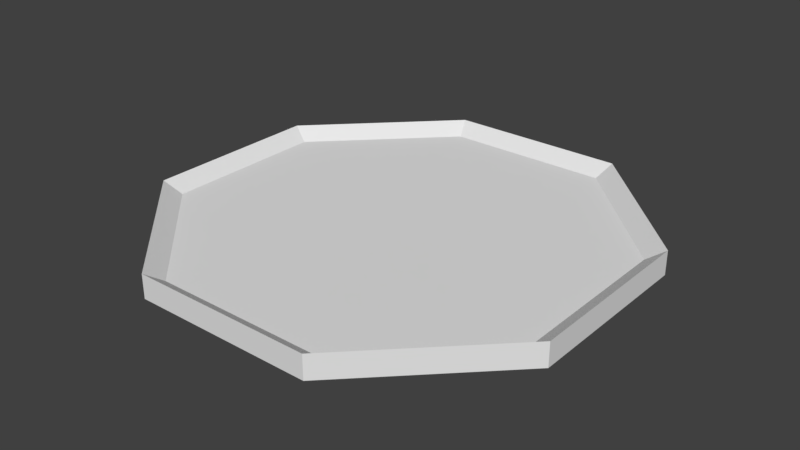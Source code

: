 # Source: Portal_2x2x1.blend  (saved by Blender 2.79.0; exported with 4.5.12 LTS)
import bpy
from mathutils import Matrix  # noqa: F401  (used for matrix-valued properties, if any)

bpy.ops.wm.read_factory_settings(use_empty=True)
scene = bpy.context.scene
scene.name = 'Scene'

# ---- collections
col_collection_1 = bpy.data.collections.new('Collection 1'); scene.collection.children.link(col_collection_1)

# ---- world
world_world = bpy.data.worlds.new('World'); scene.world = world_world
world_world.color = (0.05088, 0.05088, 0.05088)
world_world.use_sun_shadow = False
world_world.sun_shadow_jitter_overblur = 0.0
world_world.cycles.sampling_method = 'MANUAL'

# ---- meshes
me_portal_2x2x1_a = bpy.data.meshes.new('Portal_2x2x1_A')
me_portal_2x2x1_a.from_pydata([(-0.3827, 0.9239, 0.0), (0.3827, 0.9239, 0.0), (0.9239, 0.3827, 0.0), (0.9239, -0.3827, 0.0), (0.3827, -0.9239, 0.0), (-0.3827, -0.9239, 0.0), (-0.9239, -0.3827, 0.0), (-0.9239, 0.3827, 0.0), (0.3827, 0.9239, 0.1), (-0.3827, 0.9239, 0.1), (0.9239, 0.3827, 0.1), (0.9239, -0.3827, 0.1), (0.3827, -0.9239, 0.1), (-0.3827, -0.9239, 0.1), (-0.9239, -0.3827, 0.1), (-0.9239, 0.3827, 0.1), (-0.3518, 0.7709, 0.05), (-0.2964, 0.7939, 0.05), (-0.3524, 0.8507, 0.05), (0.3518, 0.7709, 0.05), (0.3524, 0.8507, 0.05), (0.2964, 0.7939, 0.05), (0.7939, 0.2964, 0.05), (0.8507, 0.3524, 0.05), (0.7709, 0.3518, 0.05), (0.7709, -0.3518, 0.05), (0.8507, -0.3524, 0.05), (0.7939, -0.2964, 0.05), (0.2964, -0.7939, 0.05), (0.3524, -0.8507, 0.05), (0.3518, -0.7709, 0.05), (-0.3518, -0.7709, 0.05), (-0.3524, -0.8507, 0.05), (-0.2964, -0.7939, 0.05), (-0.7939, -0.2964, 0.05), (-0.8507, -0.3524, 0.05), (-0.7709, -0.3518, 0.05), (-0.7709, 0.3518, 0.05), (-0.8507, 0.3524, 0.05), (-0.7939, 0.2964, 0.05), (-0.07839, -7.451e-09, 0.05), (-0.05543, -0.05543, 0.05), (-5.588e-09, -0.07839, 0.05), (0.05543, -0.05543, 0.05), (0.07839, 0.0, 0.05), (0.05543, 0.05543, 0.05), (-5.588e-09, 0.07839, 0.05), (-0.05543, 0.05543, 0.05)], [], [(0, 9, 8, 1), (1, 8, 10, 2), (2, 10, 11, 3), (3, 11, 12, 4), (4, 12, 13, 5), (5, 13, 14, 6), (32, 35, 14, 13), (6, 14, 15, 7), (7, 15, 9, 0), (0, 1, 2, 3, 4, 5, 6, 7), (35, 38, 15, 14), (38, 18, 9, 15), (18, 20, 8, 9), (20, 23, 10, 8), (23, 26, 11, 10), (26, 29, 12, 11), (29, 32, 13, 12), (37, 47, 16), (22, 44, 27), (25, 43, 30), (28, 42, 33), (31, 41, 36), (34, 40, 39), (19, 45, 24), (16, 17, 18), (19, 20, 21), (22, 23, 24), (25, 26, 27), (28, 29, 30), (31, 32, 33), (34, 35, 36), (37, 38, 39), (40, 41, 42, 43, 44, 45, 46, 47), (36, 41, 40, 34), (33, 42, 41, 31), (30, 43, 42, 28), (27, 44, 43, 25), (24, 45, 44, 22), (21, 46, 45, 19), (16, 47, 46, 17), (39, 40, 47, 37), (20, 18, 17, 21), (23, 20, 19, 24), (26, 23, 22, 27), (29, 26, 25, 30), (32, 29, 28, 33), (35, 32, 31, 36), (38, 35, 34, 39), (18, 38, 37, 16), (17, 46, 21)])
me_portal_2x2x1_a.use_remesh_preserve_volume = False
me_portal_2x2x1_a.use_remesh_preserve_attributes = False
me_portal_2x2x1_a.use_mirror_vertex_groups = False
me_portal_2x2x1_a.update()

# ---- objects
ob_portal_2x2x1 = bpy.data.objects.new('Portal_2x2x1', me_portal_2x2x1_a)

# ---- transforms, parenting, visibility, modifiers, constraints
ob_portal_2x2x1.location = (0.0, 0.0, 0.0)
ob_portal_2x2x1.lineart.crease_threshold = 0.0

# ---- collection membership
col_collection_1.objects.link(ob_portal_2x2x1)

# ---- scene / render settings (as saved in the file)
scene.frame_start = 1; scene.frame_end = 250; scene.frame_set(1)
scene.render.engine = 'BLENDER_EEVEE_NEXT'
scene.render.resolution_percentage = 50
scene.render.dither_intensity = 0.0
scene.cycles.use_denoising = False
scene.cycles.samples = 128
scene.cycles.sampling_pattern = 'TABULATED_SOBOL'
scene.cycles.use_adaptive_sampling = False
scene.cycles.use_light_tree = False
scene.cycles.blur_glossy = 0.0
scene.cycles.sample_clamp_indirect = 0.0
scene.view_settings.view_transform = 'Standard'
bpy.context.view_layer.update()

# ---- added for rendering (the .blend has no active camera and no usable light): camera, sun
cam_auto = bpy.data.cameras.new('AutoCamera')
cam_auto.lens = 50.0
cam_auto.sensor_width = 36.0
cam_auto.clip_end = 1000.0
ob_auto_camera = bpy.data.objects.new('AutoCamera', cam_auto)
scene.collection.objects.link(ob_auto_camera)
ob_auto_camera.location = (2.4195, -2.9034, 1.9856)
ob_auto_camera.rotation_euler = (1.09748, -7.21219e-08, 0.694738)
scene.camera = ob_auto_camera
light_auto_sun = bpy.data.lights.new('AutoSun', 'SUN')
light_auto_sun.energy = 3.0
light_auto_sun.angle = 0.0523599
ob_auto_sun = bpy.data.objects.new('AutoSun', light_auto_sun)
scene.collection.objects.link(ob_auto_sun)
ob_auto_sun.rotation_euler = (0.872665, 0.174533, 0.523599)
bpy.context.view_layer.update()
